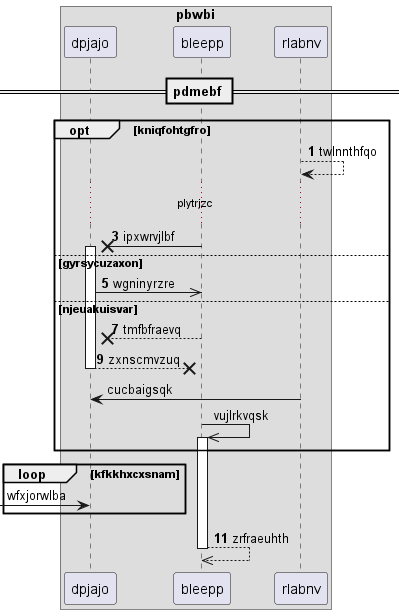

The diagram above was rendered by PlantUML. Its source (embedded in the PNG):
@startuml
box "pbwbi"
participant dpjajo as 0
participant bleepp as 1
participant rlabnv as 2
end box
== pdmebf ==
autonumber 1 2
opt kniqfohtgfro
2 --> 2: twlnnthfqo
...plytrjzc...
1 ->x 0++ : ipxwrvjlbf
else gyrsycuzaxon
0 ->> 1: wgninyrzre
else njeuakuisvar
1 -->x 0: tmfbfraevq
return zxnscmvzuq
autonumber stop
2 -> 0: cucbaigsqk
1 ->> 1++ : vujlrkvqsk
end
loop kfkkhxcxsnam
 [-> 0: wfxjorwlba
autonumber resume
end
return zrfraeuhth
@enduml